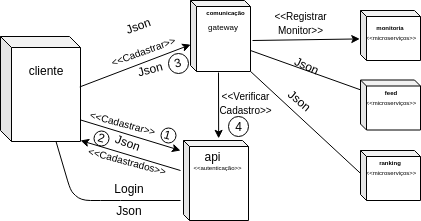

The diagram above was exported from draw.io. Its source (the exported page's mxGraphModel, read from the mxfile embedded in the PNG):
<mxGraphModel dx="797" dy="435" grid="1" gridSize="10" guides="1" tooltips="1" connect="1" arrows="1" fold="1" page="1" pageScale="1" pageWidth="827" pageHeight="1169" background="#FFFFFF" math="0" shadow="0">
  <root>
    <mxCell id="0" />
    <mxCell id="1" parent="0" />
    <mxCell id="emI_7WitaXOorhNDNNj_-1" value="" style="shape=cube;whiteSpace=wrap;html=1;boundedLbl=1;backgroundOutline=1;darkOpacity=0.05;darkOpacity2=0.1;size=11;" parent="1" vertex="1">
      <mxGeometry x="130" y="586" width="80" height="105" as="geometry" />
    </mxCell>
    <mxCell id="emI_7WitaXOorhNDNNj_-2" value="" style="shape=cube;whiteSpace=wrap;html=1;boundedLbl=1;backgroundOutline=1;darkOpacity=0.05;darkOpacity2=0.1;size=6;" parent="1" vertex="1">
      <mxGeometry x="313" y="690" width="65" height="80" as="geometry" />
    </mxCell>
    <mxCell id="emI_7WitaXOorhNDNNj_-8" value="cliente" style="text;html=1;strokeColor=none;fillColor=none;align=center;verticalAlign=middle;whiteSpace=wrap;rounded=0;" parent="1" vertex="1">
      <mxGeometry x="155" y="609.5" width="40" height="20" as="geometry" />
    </mxCell>
    <mxCell id="emI_7WitaXOorhNDNNj_-9" value="api&lt;br&gt;&lt;br&gt;" style="text;html=1;strokeColor=none;fillColor=none;align=center;verticalAlign=middle;whiteSpace=wrap;rounded=0;" parent="1" vertex="1">
      <mxGeometry x="337.5" y="710" width="10" height="5" as="geometry" />
    </mxCell>
    <mxCell id="emI_7WitaXOorhNDNNj_-10" value="&lt;span&gt;&lt;font style=&quot;font-size: 6px&quot;&gt;&amp;lt;&amp;lt;autenticação&amp;gt;&amp;gt;&lt;/font&gt;&lt;/span&gt;" style="text;html=1;strokeColor=none;fillColor=none;align=center;verticalAlign=middle;whiteSpace=wrap;rounded=0;" parent="1" vertex="1">
      <mxGeometry x="322.5" y="710" width="50" height="10" as="geometry" />
    </mxCell>
    <mxCell id="emI_7WitaXOorhNDNNj_-12" value="" style="shape=cube;whiteSpace=wrap;html=1;boundedLbl=1;backgroundOutline=1;darkOpacity=0.05;darkOpacity2=0.1;size=6;" parent="1" vertex="1">
      <mxGeometry x="490" y="700" width="60" height="50" as="geometry" />
    </mxCell>
    <mxCell id="emI_7WitaXOorhNDNNj_-13" value="" style="shape=cube;whiteSpace=wrap;html=1;boundedLbl=1;backgroundOutline=1;darkOpacity=0.05;darkOpacity2=0.1;size=6;" parent="1" vertex="1">
      <mxGeometry x="490" y="629.5" width="60" height="50" as="geometry" />
    </mxCell>
    <mxCell id="emI_7WitaXOorhNDNNj_-14" value="" style="shape=cube;whiteSpace=wrap;html=1;boundedLbl=1;backgroundOutline=1;darkOpacity=0.05;darkOpacity2=0.1;size=6;" parent="1" vertex="1">
      <mxGeometry x="490" y="560" width="60" height="50" as="geometry" />
    </mxCell>
    <mxCell id="emI_7WitaXOorhNDNNj_-15" value="" style="shape=cube;whiteSpace=wrap;html=1;boundedLbl=1;backgroundOutline=1;darkOpacity=0.05;darkOpacity2=0.1;size=6;" parent="1" vertex="1">
      <mxGeometry x="320" y="550" width="60" height="71" as="geometry" />
    </mxCell>
    <mxCell id="emI_7WitaXOorhNDNNj_-19" value="&lt;span&gt;&lt;font style=&quot;font-size: 6px&quot;&gt;&amp;lt;&amp;lt;microserviços&amp;gt;&amp;gt;&lt;/font&gt;&lt;/span&gt;" style="text;html=1;strokeColor=none;fillColor=none;align=center;verticalAlign=middle;whiteSpace=wrap;rounded=0;direction=south;" parent="1" vertex="1">
      <mxGeometry x="490" y="579.5" width="60" height="10" as="geometry" />
    </mxCell>
    <mxCell id="emI_7WitaXOorhNDNNj_-23" value="&lt;span&gt;&lt;font style=&quot;font-size: 6px&quot;&gt;&amp;lt;&amp;lt;microserviços&amp;gt;&amp;gt;&lt;/font&gt;&lt;/span&gt;" style="text;html=1;strokeColor=none;fillColor=none;align=center;verticalAlign=middle;whiteSpace=wrap;rounded=0;direction=south;" parent="1" vertex="1">
      <mxGeometry x="490" y="644.5" width="60" height="10" as="geometry" />
    </mxCell>
    <mxCell id="emI_7WitaXOorhNDNNj_-24" value="&lt;span&gt;&lt;font style=&quot;font-size: 6px&quot;&gt;&amp;lt;&amp;lt;microserviços&amp;gt;&amp;gt;&lt;/font&gt;&lt;/span&gt;" style="text;html=1;strokeColor=none;fillColor=none;align=center;verticalAlign=middle;whiteSpace=wrap;rounded=0;direction=south;" parent="1" vertex="1">
      <mxGeometry x="490" y="715" width="60" height="10" as="geometry" />
    </mxCell>
    <mxCell id="emI_7WitaXOorhNDNNj_-26" value="&lt;font style=&quot;font-size: 6px&quot;&gt;&lt;b&gt;monitoria&lt;/b&gt;&lt;/font&gt;" style="text;html=1;strokeColor=none;fillColor=none;align=center;verticalAlign=middle;whiteSpace=wrap;rounded=0;" parent="1" vertex="1">
      <mxGeometry x="500" y="564.5" width="40" height="20" as="geometry" />
    </mxCell>
    <mxCell id="emI_7WitaXOorhNDNNj_-29" value="&lt;span style=&quot;font-size: 6px&quot;&gt;&lt;b&gt;ranking&lt;/b&gt;&lt;/span&gt;" style="text;html=1;strokeColor=none;fillColor=none;align=center;verticalAlign=middle;whiteSpace=wrap;rounded=0;" parent="1" vertex="1">
      <mxGeometry x="500" y="700" width="40" height="20" as="geometry" />
    </mxCell>
    <mxCell id="emI_7WitaXOorhNDNNj_-30" value="&lt;span style=&quot;font-size: 6px&quot;&gt;&lt;b&gt;feed&lt;/b&gt;&lt;/span&gt;" style="text;html=1;strokeColor=none;fillColor=none;align=center;verticalAlign=middle;whiteSpace=wrap;rounded=0;" parent="1" vertex="1">
      <mxGeometry x="500" y="629.5" width="40" height="20" as="geometry" />
    </mxCell>
    <mxCell id="emI_7WitaXOorhNDNNj_-31" value="&lt;span style=&quot;font-size: 6px&quot;&gt;&lt;b&gt;comunicação&lt;/b&gt;&lt;/span&gt;" style="text;html=1;strokeColor=none;fillColor=none;align=center;verticalAlign=middle;whiteSpace=wrap;rounded=0;" parent="1" vertex="1">
      <mxGeometry x="335" y="550" width="40" height="20" as="geometry" />
    </mxCell>
    <mxCell id="MyvAR6JmDoMhIvyKDUfn-1" value="" style="endArrow=classic;html=1;entryX=0.537;entryY=-0.027;entryDx=0;entryDy=0;entryPerimeter=0;" parent="1" target="emI_7WitaXOorhNDNNj_-2" edge="1">
      <mxGeometry width="50" height="50" relative="1" as="geometry">
        <mxPoint x="348" y="622" as="sourcePoint" />
        <mxPoint x="290" y="595" as="targetPoint" />
      </mxGeometry>
    </mxCell>
    <mxCell id="MyvAR6JmDoMhIvyKDUfn-4" value="Json" style="text;html=1;strokeColor=none;fillColor=none;align=center;verticalAlign=middle;whiteSpace=wrap;rounded=0;rotation=-20;" parent="1" vertex="1">
      <mxGeometry x="247.5" y="562" width="40" height="25" as="geometry" />
    </mxCell>
    <mxCell id="MyvAR6JmDoMhIvyKDUfn-7" value="Json&amp;nbsp;&lt;br&gt;" style="text;html=1;strokeColor=none;fillColor=none;align=center;verticalAlign=middle;whiteSpace=wrap;rounded=0;rotation=-15;" parent="1" vertex="1">
      <mxGeometry x="254.5" y="609.5" width="53" height="17" as="geometry" />
    </mxCell>
    <mxCell id="emI_7WitaXOorhNDNNj_-40" value="" style="endArrow=classic;html=1;exitX=1.004;exitY=0.797;exitDx=0;exitDy=0;exitPerimeter=0;" parent="1" source="emI_7WitaXOorhNDNNj_-1" edge="1">
      <mxGeometry width="50" height="50" relative="1" as="geometry">
        <mxPoint x="260" y="740" as="sourcePoint" />
        <mxPoint x="310" y="700" as="targetPoint" />
      </mxGeometry>
    </mxCell>
    <mxCell id="MyvAR6JmDoMhIvyKDUfn-8" value="&lt;font style=&quot;font-size: 10px&quot;&gt;&amp;lt;&amp;lt;Cadastrar&amp;gt;&amp;gt;&lt;/font&gt;" style="text;html=1;strokeColor=none;fillColor=none;align=center;verticalAlign=middle;whiteSpace=wrap;rounded=0;rotation=-20;" parent="1" vertex="1">
      <mxGeometry x="237.5" y="590" width="70" height="20" as="geometry" />
    </mxCell>
    <mxCell id="emI_7WitaXOorhNDNNj_-42" value="Json" style="text;html=1;strokeColor=none;fillColor=none;align=center;verticalAlign=middle;whiteSpace=wrap;rounded=0;rotation=20;" parent="1" vertex="1">
      <mxGeometry x="237.5" y="682" width="40" height="20" as="geometry" />
    </mxCell>
    <mxCell id="emI_7WitaXOorhNDNNj_-44" value="&lt;font style=&quot;font-size: 10px&quot;&gt;&amp;lt;&amp;lt;Cadastrar&amp;gt;&amp;gt;&lt;/font&gt;" style="text;html=1;strokeColor=none;fillColor=none;align=center;verticalAlign=middle;whiteSpace=wrap;rounded=0;rotation=15;" parent="1" vertex="1">
      <mxGeometry x="217.5" y="662" width="70" height="20" as="geometry" />
    </mxCell>
    <mxCell id="emI_7WitaXOorhNDNNj_-45" value="&lt;font style=&quot;font-size: 10px&quot;&gt;&amp;lt;&amp;lt;Cadastrados&amp;gt;&amp;gt;&lt;/font&gt;" style="text;html=1;strokeColor=none;fillColor=none;align=center;verticalAlign=middle;whiteSpace=wrap;rounded=0;rotation=15;" parent="1" vertex="1">
      <mxGeometry x="222.5" y="700" width="70" height="20" as="geometry" />
    </mxCell>
    <mxCell id="MyvAR6JmDoMhIvyKDUfn-9" value="" style="endArrow=classic;html=1;exitX=0.994;exitY=0.481;exitDx=0;exitDy=0;exitPerimeter=0;entryX=0;entryY=0;entryDx=0;entryDy=44;entryPerimeter=0;" parent="1" source="emI_7WitaXOorhNDNNj_-1" target="emI_7WitaXOorhNDNNj_-15" edge="1">
      <mxGeometry width="50" height="50" relative="1" as="geometry">
        <mxPoint x="232.5" y="650.3571428571429" as="sourcePoint" />
        <mxPoint x="282.5" y="600.3571428571429" as="targetPoint" />
      </mxGeometry>
    </mxCell>
    <mxCell id="emI_7WitaXOorhNDNNj_-46" value="" style="endArrow=classic;html=1;" parent="1" edge="1">
      <mxGeometry width="50" height="50" relative="1" as="geometry">
        <mxPoint x="310" y="720" as="sourcePoint" />
        <mxPoint x="210" y="690" as="targetPoint" />
      </mxGeometry>
    </mxCell>
    <mxCell id="emI_7WitaXOorhNDNNj_-48" value="" style="endArrow=none;html=1;" parent="1" target="emI_7WitaXOorhNDNNj_-1" edge="1">
      <mxGeometry width="50" height="50" relative="1" as="geometry">
        <mxPoint x="310" y="750" as="sourcePoint" />
        <mxPoint x="140" y="692" as="targetPoint" />
        <Array as="points">
          <mxPoint x="240" y="750" />
          <mxPoint x="210" y="750" />
          <mxPoint x="200" y="740" />
        </Array>
      </mxGeometry>
    </mxCell>
    <mxCell id="MyvAR6JmDoMhIvyKDUfn-11" value="Login&lt;br&gt;" style="text;html=1;strokeColor=none;fillColor=none;align=center;verticalAlign=middle;whiteSpace=wrap;rounded=0;" parent="1" vertex="1">
      <mxGeometry x="239.5" y="730" width="38" height="15" as="geometry" />
    </mxCell>
    <mxCell id="emI_7WitaXOorhNDNNj_-49" value="Json" style="text;html=1;strokeColor=none;fillColor=none;align=center;verticalAlign=middle;whiteSpace=wrap;rounded=0;rotation=0;" parent="1" vertex="1">
      <mxGeometry x="238.5" y="750" width="40" height="20" as="geometry" />
    </mxCell>
    <mxCell id="emI_7WitaXOorhNDNNj_-50" value="" style="ellipse;whiteSpace=wrap;html=1;aspect=fixed;" parent="1" vertex="1">
      <mxGeometry x="290" y="677" width="15" height="15" as="geometry" />
    </mxCell>
    <mxCell id="emI_7WitaXOorhNDNNj_-51" value="1" style="text;html=1;strokeColor=none;fillColor=none;align=center;verticalAlign=middle;whiteSpace=wrap;rounded=0;rotation=15;" parent="1" vertex="1">
      <mxGeometry x="290" y="677" width="15" height="13" as="geometry" />
    </mxCell>
    <mxCell id="emI_7WitaXOorhNDNNj_-56" value="" style="ellipse;whiteSpace=wrap;html=1;aspect=fixed;" parent="1" vertex="1">
      <mxGeometry x="297.5" y="602.5" width="20" height="20" as="geometry" />
    </mxCell>
    <mxCell id="emI_7WitaXOorhNDNNj_-57" value="3" style="text;html=1;strokeColor=none;fillColor=none;align=center;verticalAlign=middle;whiteSpace=wrap;rounded=0;rotation=-15;" parent="1" vertex="1">
      <mxGeometry x="300" y="606.5" width="15" height="10" as="geometry" />
    </mxCell>
    <mxCell id="emI_7WitaXOorhNDNNj_-59" value="" style="ellipse;whiteSpace=wrap;html=1;aspect=fixed;" parent="1" vertex="1">
      <mxGeometry x="358" y="666" width="20" height="20" as="geometry" />
    </mxCell>
    <mxCell id="emI_7WitaXOorhNDNNj_-60" value="4" style="text;html=1;strokeColor=none;fillColor=none;align=center;verticalAlign=middle;whiteSpace=wrap;rounded=0;" parent="1" vertex="1">
      <mxGeometry x="360.5" y="664.5" width="15" height="22" as="geometry" />
    </mxCell>
    <mxCell id="emI_7WitaXOorhNDNNj_-64" value="" style="ellipse;whiteSpace=wrap;html=1;aspect=fixed;" parent="1" vertex="1">
      <mxGeometry x="223.5" y="680" width="15" height="15" as="geometry" />
    </mxCell>
    <mxCell id="emI_7WitaXOorhNDNNj_-65" value="2" style="text;html=1;strokeColor=none;fillColor=none;align=center;verticalAlign=middle;whiteSpace=wrap;rounded=0;rotation=15;" parent="1" vertex="1">
      <mxGeometry x="223.5" y="680" width="15" height="13" as="geometry" />
    </mxCell>
    <mxCell id="MyvAR6JmDoMhIvyKDUfn-13" value="&lt;span&gt;&lt;font style=&quot;font-size: 10px&quot;&gt;&amp;lt;&amp;lt;Verificar Cadastro&amp;gt;&amp;gt;&lt;/font&gt;&lt;/span&gt;" style="text;html=1;strokeColor=none;fillColor=none;align=center;verticalAlign=middle;whiteSpace=wrap;rounded=0;" parent="1" vertex="1">
      <mxGeometry x="355" y="642" width="40" height="20" as="geometry" />
    </mxCell>
    <mxCell id="MyvAR6JmDoMhIvyKDUfn-14" value="&lt;span&gt;&lt;font style=&quot;font-size: 10px&quot;&gt;&amp;lt;&amp;lt;Registrar Monitor&amp;gt;&amp;gt;&lt;/font&gt;&lt;/span&gt;" style="text;html=1;strokeColor=none;fillColor=none;align=center;verticalAlign=middle;whiteSpace=wrap;rounded=0;" parent="1" vertex="1">
      <mxGeometry x="410" y="562" width="40" height="20" as="geometry" />
    </mxCell>
    <mxCell id="MyvAR6JmDoMhIvyKDUfn-15" value="" style="endArrow=classic;html=1;entryX=-0.014;entryY=0.568;entryDx=0;entryDy=0;entryPerimeter=0;" parent="1" target="emI_7WitaXOorhNDNNj_-14" edge="1">
      <mxGeometry width="50" height="50" relative="1" as="geometry">
        <mxPoint x="382" y="590" as="sourcePoint" />
        <mxPoint x="438.5" y="587" as="targetPoint" />
      </mxGeometry>
    </mxCell>
    <mxCell id="MyvAR6JmDoMhIvyKDUfn-17" value="" style="endArrow=none;html=1;entryX=0;entryY=0.194;entryDx=0;entryDy=0;entryPerimeter=0;" parent="1" target="emI_7WitaXOorhNDNNj_-13" edge="1">
      <mxGeometry width="50" height="50" relative="1" as="geometry">
        <mxPoint x="380" y="600" as="sourcePoint" />
        <mxPoint x="455" y="589.5" as="targetPoint" />
      </mxGeometry>
    </mxCell>
    <mxCell id="MyvAR6JmDoMhIvyKDUfn-20" value="Json" style="text;html=1;strokeColor=none;fillColor=none;align=center;verticalAlign=middle;whiteSpace=wrap;rounded=0;rotation=25;direction=west;" parent="1" vertex="1">
      <mxGeometry x="417" y="606.5" width="40" height="16" as="geometry" />
    </mxCell>
    <mxCell id="MyvAR6JmDoMhIvyKDUfn-22" value="" style="endArrow=none;html=1;exitX=1;exitY=1;exitDx=0;exitDy=0;exitPerimeter=0;entryX=0.75;entryY=1;entryDx=0;entryDy=0;" parent="1" source="emI_7WitaXOorhNDNNj_-15" target="emI_7WitaXOorhNDNNj_-24" edge="1">
      <mxGeometry width="50" height="50" relative="1" as="geometry">
        <mxPoint x="410" y="692" as="sourcePoint" />
        <mxPoint x="470" y="708" as="targetPoint" />
      </mxGeometry>
    </mxCell>
    <mxCell id="MyvAR6JmDoMhIvyKDUfn-23" value="Json" style="text;html=1;strokeColor=none;fillColor=none;align=center;verticalAlign=middle;whiteSpace=wrap;rounded=0;rotation=40;" parent="1" vertex="1">
      <mxGeometry x="410" y="640" width="40" height="20" as="geometry" />
    </mxCell>
    <mxCell id="vxwDckGkTNp3Be-lDqua-1" value="&lt;font style=&quot;font-size: 8px&quot;&gt;gateway&lt;/font&gt;" style="text;html=1;strokeColor=none;fillColor=none;align=center;verticalAlign=middle;whiteSpace=wrap;rounded=0;" vertex="1" parent="1">
      <mxGeometry x="328" y="569.5" width="50" height="10" as="geometry" />
    </mxCell>
  </root>
</mxGraphModel>